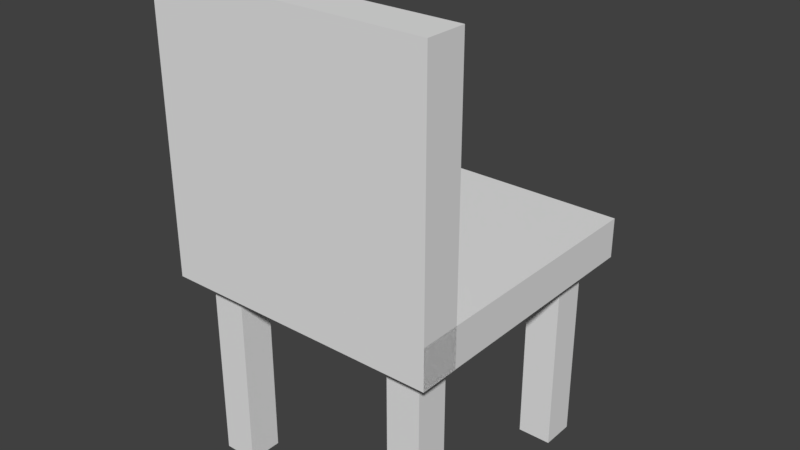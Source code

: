 # Source: chair.blend  (saved by Blender 2.78.0; exported with 4.5.12 LTS)
import bpy
from mathutils import Matrix  # noqa: F401  (used for matrix-valued properties, if any)

bpy.ops.wm.read_factory_settings(use_empty=True)
scene = bpy.context.scene
scene.name = 'Scene'

# ---- collections
col_collection_1 = bpy.data.collections.new('Collection 1'); scene.collection.children.link(col_collection_1)

# ---- materials (node trees are filled in below, after node groups)
mat_material = bpy.data.materials.new('Material')
mat_material.alpha_threshold = 0.0
mat_material.use_transparent_shadow = False
mat_material.roughness = 0.5
mat_material.line_color = (0.0, 0.0, 0.0, 1.0)

# ---- material node trees

# ---- world
world_world = bpy.data.worlds.new('World'); scene.world = world_world
world_world.color = (0.05088, 0.05088, 0.05088)
world_world.use_sun_shadow = False
world_world.sun_shadow_jitter_overblur = 0.0
world_world.cycles.sampling_method = 'MANUAL'

# ---- meshes
me_cube_001 = bpy.data.meshes.new('Cube.001')
me_cube_001.from_pydata([(-1.0, -1.0, -0.02089), (-1.0, -1.0, 11.66), (-1.0, 1.0, -0.02089), (-1.0, 1.0, 11.66), (1.0, -1.0, -0.02089), (1.0, -1.0, 11.66), (1.0, 1.0, -0.02089), (1.0, 1.0, 11.66)], [], [(0, 1, 3, 2), (2, 3, 7, 6), (6, 7, 5, 4), (4, 5, 1, 0), (2, 6, 4, 0), (7, 3, 1, 5)])
me_cube_001.use_remesh_preserve_volume = False
me_cube_001.use_remesh_preserve_attributes = False
me_cube_001.use_mirror_vertex_groups = False
me_cube_001.update()
me_cube = bpy.data.meshes.new('Cube')
me_cube.from_pydata([(1.0, 1.0, -1.0), (1.0, -1.0, -1.0), (-1.0, -1.0, -1.0), (-1.0, 1.0, -1.0), (1.0, 1.0, 1.0), (1.0, -1.0, 1.0), (-1.0, -1.0, 1.0), (-1.0, 1.0, 1.0)], [], [(0, 1, 2, 3), (4, 7, 6, 5), (0, 4, 5, 1), (1, 5, 6, 2), (2, 6, 7, 3), (4, 0, 3, 7)])
me_cube.materials.append(mat_material)
me_cube.use_remesh_preserve_volume = False
me_cube.use_remesh_preserve_attributes = False
me_cube.use_mirror_vertex_groups = False
me_cube.update()

# ---- objects
ob_leg_003 = bpy.data.objects.new('leg.003', me_cube_001)
ob_leg_002 = bpy.data.objects.new('leg.002', me_cube_001)
ob_leg_001 = bpy.data.objects.new('leg.001', me_cube_001)
ob_leg = bpy.data.objects.new('leg', me_cube_001)
ob_chair_back = bpy.data.objects.new('chair_back', me_cube)
ob_chair_seat = bpy.data.objects.new('chair_seat', me_cube)

# ---- transforms, parenting, visibility, modifiers, constraints
ob_leg_003.location = (0.5145, -0.5149, 0.0)
ob_leg_003.scale = (0.08529, 0.08529, 0.08529)
ob_leg_003.lineart.crease_threshold = 0.0
ob_leg_002.location = (-0.5147, -0.5147, 0.0)
ob_leg_002.scale = (0.08529, 0.08529, 0.08529)
ob_leg_002.lineart.crease_threshold = 0.0
ob_leg_001.location = (-0.5135, 0.5141, 0.0)
ob_leg_001.scale = (0.08529, 0.08529, 0.08529)
ob_leg_001.lineart.crease_threshold = 0.0
ob_leg.location = (0.5144, 0.5141, 0.0)
ob_leg.scale = (0.08529, 0.08529, 0.08529)
ob_leg.lineart.crease_threshold = 0.0
ob_chair_back.location = (0.0, -0.5998, 1.671)
ob_chair_back.rotation_euler = (1.571, 2.22e-16, 2.22e-16)
ob_chair_back.scale = (0.7004, 0.7004, 0.1007)
ob_chair_back.lock_rotations_4d = False
ob_chair_back.empty_display_type = 'ARROWS'
ob_chair_back.lineart.crease_threshold = 0.0
ob_chair_seat.location = (0.0, 0.0, 1.072)
ob_chair_seat.scale = (0.7004, 0.7004, 0.1007)
ob_chair_seat.lock_rotations_4d = False
ob_chair_seat.empty_display_type = 'ARROWS'
ob_chair_seat.lineart.crease_threshold = 0.0

# ---- collection membership
col_collection_1.objects.link(ob_leg_003)
col_collection_1.objects.link(ob_leg_002)
col_collection_1.objects.link(ob_leg_001)
col_collection_1.objects.link(ob_leg)
col_collection_1.objects.link(ob_chair_back)
col_collection_1.objects.link(ob_chair_seat)

# ---- scene / render settings (as saved in the file)
scene.frame_start = 1; scene.frame_end = 250; scene.frame_set(1)
scene.render.engine = 'BLENDER_EEVEE_NEXT'
scene.render.resolution_percentage = 50
scene.render.dither_intensity = 0.0
scene.cycles.use_denoising = False
scene.cycles.samples = 128
scene.cycles.sampling_pattern = 'TABULATED_SOBOL'
scene.cycles.light_sampling_threshold = 0.0
scene.cycles.use_adaptive_sampling = False
scene.cycles.use_light_tree = False
scene.cycles.blur_glossy = 0.0
scene.cycles.sample_clamp_indirect = 0.0
scene.view_settings.view_transform = 'Standard'
bpy.context.view_layer.update()

# ---- added for rendering (the .blend has no active camera and no usable light): camera, sun
cam_auto = bpy.data.cameras.new('AutoCamera')
cam_auto.lens = 50.0
cam_auto.sensor_width = 36.0
cam_auto.clip_end = 1000.0
ob_auto_camera = bpy.data.objects.new('AutoCamera', cam_auto)
scene.collection.objects.link(ob_auto_camera)
ob_auto_camera.location = (2.86076, -3.43303, 3.47369)
ob_auto_camera.rotation_euler = (1.09748, -7.21219e-08, 0.694738)
scene.camera = ob_auto_camera
light_auto_sun = bpy.data.lights.new('AutoSun', 'SUN')
light_auto_sun.energy = 3.0
light_auto_sun.angle = 0.0523599
ob_auto_sun = bpy.data.objects.new('AutoSun', light_auto_sun)
scene.collection.objects.link(ob_auto_sun)
ob_auto_sun.rotation_euler = (0.872665, 0.174533, 0.523599)
bpy.context.view_layer.update()
